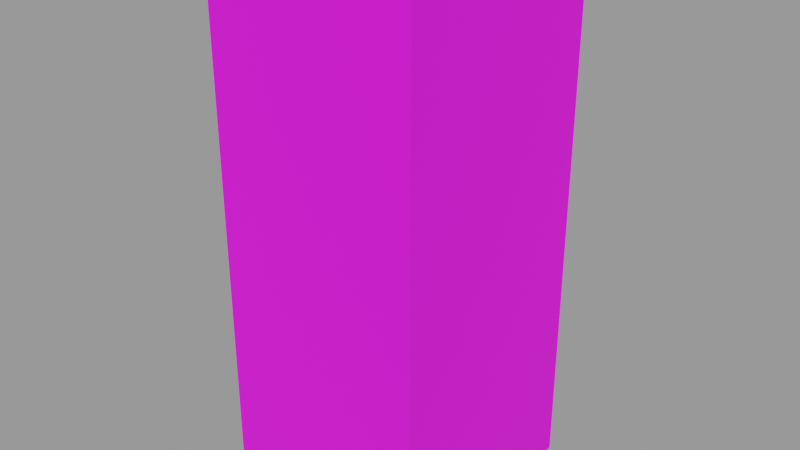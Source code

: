 # Source: x_player_armor_leggings_r.blend  (saved by Blender 3.6.14; exported with 4.5.12 LTS)
import bpy
from mathutils import Matrix  # noqa: F401  (used for matrix-valued properties, if any)

bpy.ops.wm.read_factory_settings(use_empty=True)
scene = bpy.context.scene
scene.name = 'Scene'

# ---- images (referenced by path relative to the original .blend; pixels are not part of the script)
import os
ASSET_DIR = os.environ.get("B2B_ASSET_DIR", "")  # directory of the original .blend (textures are referenced by path, not embedded)
HERE = os.path.dirname(os.path.abspath(__file__))  # packed textures are extracted next to this script under _unpacked/

def load_image(name, relpath, width, height, colorspace="sRGB"):
    """Load a texture the original file referenced (path relative to the .blend, or extracted next to this script)."""
    p = next((c for c in (os.path.join(HERE, relpath), os.path.join(ASSET_DIR, relpath)) if relpath and os.path.exists(c)), "")
    if p:
        img = bpy.data.images.load(p, check_existing=True)
        img.name = name
    else:  # same state as the original file: an image datablock whose file is absent (Cycles renders it pink)
        img = bpy.data.images.new(name, width, height)
        img.source = "FILE"
        img.filepath = "//" + (relpath or name)
    img.colorspace_settings.name = colorspace
    return img
img_x_player_armor_steel_png = load_image('x_player_armor_steel.png', 'x_player_armor_steel.png', 1024, 1024, 'sRGB')

# ---- materials (node trees are filled in below, after node groups)
mat_armor = bpy.data.materials.new('Armor')
mat_armor.use_transparent_shadow = False

# ---- material node trees
mat_armor.use_nodes = True; mat_armor.node_tree.nodes.clear()
_N = mat_armor.node_tree.nodes; _L = mat_armor.node_tree.links
n0 = _N.new('ShaderNodeOutputMaterial'); n0.name = 'Material Output'; n0.location = (350, 0)
n1 = _N.new('ShaderNodeBsdfPrincipled'); n1.name = 'Principled BSDF'; n1.location = (50, 0)
n1.distribution = 'GGX'
n1.subsurface_method = 'RANDOM_WALK_SKIN'
n1.inputs[2].default_value = 0.9
n1.inputs[3].default_value = 1.45
n1.inputs[27].default_value = (0.0, 0.0, 0.0, 1.0)
n1.inputs[28].default_value = 1.0
n2 = _N.new('ShaderNodeTexImage'); n2.name = 'Image Texture'; n2.location = (-350, 0)
n2.image = img_x_player_armor_steel_png
n2.interpolation = 'Closest'
n3 = _N.new('ShaderNodeMath'); n3.name = 'Math'; n3.location = (-120, -120)
n3.operation = 'ROUND'
_L.new(n2.outputs[0], n1.inputs[0])
_L.new(n2.outputs[1], n3.inputs[0])
_L.new(n3.outputs[0], n1.inputs[4])
_L.new(n1.outputs[0], n0.inputs[0])
n0.is_active_output = True

# ---- meshes
me_x_player_armor_leggings_r = bpy.data.meshes.new('x_player_armor_leggings_r')
me_x_player_armor_leggings_r.from_pydata([(1.27, 1.375, 0.14), (-1.27, 1.375, 0.14), (-1.27, -1.375, 0.14), (1.27, -1.375, 0.14), (-1.27, 1.375, -6.3), (1.27, 1.375, -6.3), (1.27, -1.375, -6.3), (-1.27, -1.375, -6.3), (1.27, -1.375, 0.14), (1.27, -1.375, -6.3), (1.27, 1.375, -6.3), (1.27, 1.375, 0.14), (-1.27, -1.375, 0.14), (-1.27, -1.375, -6.3), (1.27, -1.375, -6.3), (1.27, -1.375, 0.14), (1.27, 1.375, 0.14), (1.27, 1.375, -6.3), (-1.27, 1.375, -6.3), (-1.27, 1.375, 0.14), (-1.27, 1.375, 0.14), (-1.27, 1.375, -6.3), (-1.27, -1.375, -6.3), (-1.27, -1.375, 0.14)], [], [(0, 1, 2, 3), (4, 5, 6, 7), (8, 9, 10, 11), (12, 13, 14, 15), (16, 17, 18, 19), (20, 21, 22, 23)])
_uv = me_x_player_armor_leggings_r.uv_layers.new(name='UVMap')
_uv.uv.foreach_set('vector', [0.125, 0.375, 0.0625, 0.375, 0.0625, 0.5, 0.125, 0.5, 0.1875, 0.375, 0.125, 0.375, 0.125, 0.5, 0.1875, 0.5, 0.0, 0.375, 0.0, 0.0, 0.0625, 0.0, 0.0625, 0.375, 0.25, 0.375, 0.25, 0.0, 0.1875, 0.0, 0.1875, 0.375, 0.125, 0.375, 0.125, 0.0, 0.0625, 0.0, 0.0625, 0.375, 0.1875, 0.375, 0.1875, 0.0, 0.125, 0.0, 0.125, 0.375])
me_x_player_armor_leggings_r.materials.append(mat_armor)
me_x_player_armor_leggings_r.update()

# ---- objects
ob_x_player_armor_leggings_r = bpy.data.objects.new('x_player_armor_leggings_r', me_x_player_armor_leggings_r)

# ---- transforms, parenting, visibility, modifiers, constraints
ob_x_player_armor_leggings_r.location = (0.0, 0.0, 0.0)

# ---- collection membership
scene.collection.objects.link(ob_x_player_armor_leggings_r)

# ---- scene / render settings (as saved in the file)
scene.frame_start = 1; scene.frame_end = 250; scene.frame_set(1)
scene.render.engine = 'BLENDER_EEVEE_NEXT'
scene.cycles.sampling_pattern = 'TABULATED_SOBOL'
scene.view_settings.view_transform = 'Filmic'
bpy.context.view_layer.update()

# ---- added for rendering (the .blend has no active camera and no usable light): camera, sun + grey world if the file has none
cam_auto = bpy.data.cameras.new('AutoCamera')
cam_auto.lens = 50.0
cam_auto.sensor_width = 36.0
cam_auto.clip_end = 1000.0
ob_auto_camera = bpy.data.objects.new('AutoCamera', cam_auto)
scene.collection.objects.link(ob_auto_camera)
ob_auto_camera.location = (6.89203, -8.27043, 2.43362)
ob_auto_camera.rotation_euler = (1.09748, -7.21219e-08, 0.694738)
scene.camera = ob_auto_camera
light_auto_sun = bpy.data.lights.new('AutoSun', 'SUN')
light_auto_sun.energy = 3.0
light_auto_sun.angle = 0.0523599
ob_auto_sun = bpy.data.objects.new('AutoSun', light_auto_sun)
scene.collection.objects.link(ob_auto_sun)
ob_auto_sun.rotation_euler = (0.872665, 0.174533, 0.523599)
if scene.world is None:
    world_auto = bpy.data.worlds.new('AutoWorld')
    world_auto.color = (0.3, 0.3, 0.3)
    scene.world = world_auto
bpy.context.view_layer.update()
